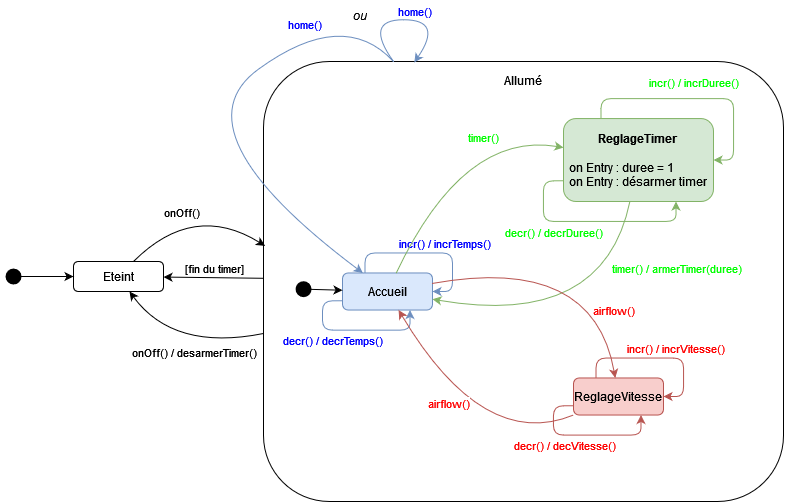

The diagram above was exported from draw.io. Its source (the exported page's mxGraphModel, read from the mxfile embedded in the PNG):
<mxGraphModel dx="1235" dy="678" grid="1" gridSize="10" guides="1" tooltips="1" connect="1" arrows="1" fold="1" page="1" pageScale="1" pageWidth="827" pageHeight="1169" math="0" shadow="0">
  <root>
    <mxCell id="WIyWlLk6GJQsqaUBKTNV-0" />
    <mxCell id="WIyWlLk6GJQsqaUBKTNV-1" parent="WIyWlLk6GJQsqaUBKTNV-0" />
    <mxCell id="z0Pox6YgoSkQrQav0ZU1-2" value="" style="group;strokeWidth=4;" vertex="1" connectable="0" parent="WIyWlLk6GJQsqaUBKTNV-1">
      <mxGeometry x="224" y="411" width="580" height="420" as="geometry" />
    </mxCell>
    <mxCell id="z0Pox6YgoSkQrQav0ZU1-0" value="" style="rounded=1;whiteSpace=wrap;html=1;" vertex="1" parent="z0Pox6YgoSkQrQav0ZU1-2">
      <mxGeometry x="60" y="-20" width="520" height="440" as="geometry" />
    </mxCell>
    <mxCell id="z0Pox6YgoSkQrQav0ZU1-3" value="" style="shape=waypoint;sketch=0;fillStyle=solid;size=6;pointerEvents=1;points=[];fillColor=none;resizable=0;rotatable=0;perimeter=centerPerimeter;snapToPoint=1;strokeWidth=6;" vertex="1" parent="z0Pox6YgoSkQrQav0ZU1-2">
      <mxGeometry x="90" y="197.64705882352936" width="20" height="20" as="geometry" />
    </mxCell>
    <mxCell id="z0Pox6YgoSkQrQav0ZU1-6" value="ReglageVitesse" style="rounded=1;whiteSpace=wrap;html=1;fillColor=#f8cecc;strokeColor=#b85450;" vertex="1" parent="z0Pox6YgoSkQrQav0ZU1-2">
      <mxGeometry x="370" y="296.4705882352941" width="90" height="37.05882352941176" as="geometry" />
    </mxCell>
    <mxCell id="z0Pox6YgoSkQrQav0ZU1-7" style="edgeStyle=orthogonalEdgeStyle;rounded=1;orthogonalLoop=1;jettySize=auto;html=1;exitX=0.25;exitY=0;exitDx=0;exitDy=0;entryX=1;entryY=0.5;entryDx=0;entryDy=0;fillColor=#f8cecc;strokeColor=#b85450;" edge="1" parent="z0Pox6YgoSkQrQav0ZU1-2" source="z0Pox6YgoSkQrQav0ZU1-6" target="z0Pox6YgoSkQrQav0ZU1-6">
      <mxGeometry relative="1" as="geometry" />
    </mxCell>
    <mxCell id="z0Pox6YgoSkQrQav0ZU1-8" value="incr() / incrVitesse()" style="edgeLabel;html=1;align=center;verticalAlign=middle;resizable=0;points=[];fontColor=#ff0000;" vertex="1" connectable="0" parent="z0Pox6YgoSkQrQav0ZU1-7">
      <mxGeometry x="0.01" y="-1" relative="1" as="geometry">
        <mxPoint x="15" y="-11" as="offset" />
      </mxGeometry>
    </mxCell>
    <mxCell id="z0Pox6YgoSkQrQav0ZU1-10" style="edgeStyle=orthogonalEdgeStyle;rounded=1;orthogonalLoop=1;jettySize=auto;html=1;exitX=0;exitY=0.75;exitDx=0;exitDy=0;entryX=0.75;entryY=1;entryDx=0;entryDy=0;fillColor=#f8cecc;strokeColor=#b85450;" edge="1" parent="z0Pox6YgoSkQrQav0ZU1-2" source="z0Pox6YgoSkQrQav0ZU1-6" target="z0Pox6YgoSkQrQav0ZU1-6">
      <mxGeometry relative="1" as="geometry" />
    </mxCell>
    <mxCell id="z0Pox6YgoSkQrQav0ZU1-11" value="decr() / decVitesse()" style="edgeLabel;html=1;align=center;verticalAlign=middle;resizable=0;points=[];fontColor=#ff0000;" vertex="1" connectable="0" parent="z0Pox6YgoSkQrQav0ZU1-10">
      <mxGeometry x="-0.1951" relative="1" as="geometry">
        <mxPoint x="-4" y="10" as="offset" />
      </mxGeometry>
    </mxCell>
    <mxCell id="z0Pox6YgoSkQrQav0ZU1-13" value="&lt;div&gt;&lt;b&gt;ReglageTimer&lt;/b&gt;&lt;/div&gt;&lt;div&gt;&lt;br&gt;&lt;/div&gt;&lt;div align=&quot;left&quot;&gt;on Entry : duree = 1&lt;br&gt;&lt;/div&gt;&lt;div align=&quot;left&quot;&gt;on Entry : désarmer timer&lt;br&gt;&lt;/div&gt;" style="rounded=1;whiteSpace=wrap;html=1;fillColor=#d5e8d4;strokeColor=#82b366;" vertex="1" parent="z0Pox6YgoSkQrQav0ZU1-2">
      <mxGeometry x="360" y="37.06" width="150" height="82.94" as="geometry" />
    </mxCell>
    <mxCell id="z0Pox6YgoSkQrQav0ZU1-14" style="edgeStyle=orthogonalEdgeStyle;rounded=1;orthogonalLoop=1;jettySize=auto;html=1;exitX=0.25;exitY=0;exitDx=0;exitDy=0;entryX=1;entryY=0.5;entryDx=0;entryDy=0;fillColor=#d5e8d4;strokeColor=#82b366;" edge="1" parent="z0Pox6YgoSkQrQav0ZU1-2" source="z0Pox6YgoSkQrQav0ZU1-13" target="z0Pox6YgoSkQrQav0ZU1-13">
      <mxGeometry relative="1" as="geometry" />
    </mxCell>
    <mxCell id="z0Pox6YgoSkQrQav0ZU1-15" value="incr() / incrDuree()" style="edgeLabel;html=1;align=center;verticalAlign=middle;resizable=0;points=[];fontColor=#00ff00;" vertex="1" connectable="0" parent="z0Pox6YgoSkQrQav0ZU1-14">
      <mxGeometry x="0.01" y="-1" relative="1" as="geometry">
        <mxPoint x="-6" y="-18" as="offset" />
      </mxGeometry>
    </mxCell>
    <mxCell id="z0Pox6YgoSkQrQav0ZU1-16" style="edgeStyle=orthogonalEdgeStyle;rounded=1;orthogonalLoop=1;jettySize=auto;html=1;exitX=0;exitY=0.75;exitDx=0;exitDy=0;entryX=0.75;entryY=1;entryDx=0;entryDy=0;fillColor=#d5e8d4;strokeColor=#82b366;" edge="1" parent="z0Pox6YgoSkQrQav0ZU1-2" source="z0Pox6YgoSkQrQav0ZU1-13" target="z0Pox6YgoSkQrQav0ZU1-13">
      <mxGeometry relative="1" as="geometry" />
    </mxCell>
    <mxCell id="z0Pox6YgoSkQrQav0ZU1-17" value="decr() / decrDuree()" style="edgeLabel;html=1;align=center;verticalAlign=middle;resizable=0;points=[];fontColor=#00ff00;" vertex="1" connectable="0" parent="z0Pox6YgoSkQrQav0ZU1-16">
      <mxGeometry x="-0.1951" relative="1" as="geometry">
        <mxPoint x="-16" y="10" as="offset" />
      </mxGeometry>
    </mxCell>
    <mxCell id="z0Pox6YgoSkQrQav0ZU1-18" value="Accueil" style="rounded=1;whiteSpace=wrap;html=1;fillColor=#dae8fc;strokeColor=#6c8ebf;" vertex="1" parent="z0Pox6YgoSkQrQav0ZU1-2">
      <mxGeometry x="139" y="191.4705882352941" width="90" height="37.05882352941176" as="geometry" />
    </mxCell>
    <mxCell id="z0Pox6YgoSkQrQav0ZU1-19" style="edgeStyle=orthogonalEdgeStyle;rounded=1;orthogonalLoop=1;jettySize=auto;html=1;exitX=0.25;exitY=0;exitDx=0;exitDy=0;entryX=1;entryY=0.5;entryDx=0;entryDy=0;fillColor=#dae8fc;strokeColor=#6c8ebf;" edge="1" parent="z0Pox6YgoSkQrQav0ZU1-2" source="z0Pox6YgoSkQrQav0ZU1-18" target="z0Pox6YgoSkQrQav0ZU1-18">
      <mxGeometry relative="1" as="geometry" />
    </mxCell>
    <mxCell id="z0Pox6YgoSkQrQav0ZU1-20" value="incr() / incrTemps()" style="edgeLabel;html=1;align=center;verticalAlign=middle;resizable=0;points=[];fontColor=#0000ff;" vertex="1" connectable="0" parent="z0Pox6YgoSkQrQav0ZU1-19">
      <mxGeometry x="0.01" y="-1" relative="1" as="geometry">
        <mxPoint x="15" y="-11" as="offset" />
      </mxGeometry>
    </mxCell>
    <mxCell id="z0Pox6YgoSkQrQav0ZU1-21" style="edgeStyle=orthogonalEdgeStyle;rounded=1;orthogonalLoop=1;jettySize=auto;html=1;exitX=0;exitY=0.75;exitDx=0;exitDy=0;entryX=0.75;entryY=1;entryDx=0;entryDy=0;fillColor=#dae8fc;strokeColor=#6c8ebf;" edge="1" parent="z0Pox6YgoSkQrQav0ZU1-2" source="z0Pox6YgoSkQrQav0ZU1-18" target="z0Pox6YgoSkQrQav0ZU1-18">
      <mxGeometry relative="1" as="geometry" />
    </mxCell>
    <mxCell id="z0Pox6YgoSkQrQav0ZU1-22" value="decr() / decrTemps()" style="edgeLabel;html=1;align=center;verticalAlign=middle;resizable=0;points=[];fontColor=#0000ff;" vertex="1" connectable="0" parent="z0Pox6YgoSkQrQav0ZU1-21">
      <mxGeometry x="-0.1951" relative="1" as="geometry">
        <mxPoint x="-5" y="10" as="offset" />
      </mxGeometry>
    </mxCell>
    <mxCell id="z0Pox6YgoSkQrQav0ZU1-29" value="" style="endArrow=classic;html=1;rounded=0;exitX=0.5;exitY=0.292;exitDx=0;exitDy=0;exitPerimeter=0;" edge="1" parent="z0Pox6YgoSkQrQav0ZU1-2" source="z0Pox6YgoSkQrQav0ZU1-3" target="z0Pox6YgoSkQrQav0ZU1-18">
      <mxGeometry width="50" height="50" relative="1" as="geometry">
        <mxPoint x="130" y="284.1176470588235" as="sourcePoint" />
        <mxPoint x="180" y="222.35294117647058" as="targetPoint" />
      </mxGeometry>
    </mxCell>
    <mxCell id="z0Pox6YgoSkQrQav0ZU1-39" value="" style="endArrow=classic;html=1;exitX=0.25;exitY=0;exitDx=0;exitDy=0;curved=1;fillColor=#dae8fc;strokeColor=#6c8ebf;" edge="1" parent="z0Pox6YgoSkQrQav0ZU1-2" source="z0Pox6YgoSkQrQav0ZU1-0" target="z0Pox6YgoSkQrQav0ZU1-18">
      <mxGeometry width="50" height="50" relative="1" as="geometry">
        <mxPoint x="140" y="247.05882352941174" as="sourcePoint" />
        <mxPoint x="190" y="185.29411764705878" as="targetPoint" />
        <Array as="points">
          <mxPoint x="140" y="-74.11764705882352" />
          <mxPoint x="-30" y="49.41176470588234" />
        </Array>
      </mxGeometry>
    </mxCell>
    <mxCell id="z0Pox6YgoSkQrQav0ZU1-40" value="home()" style="edgeLabel;html=1;align=center;verticalAlign=middle;resizable=0;points=[];fontColor=#0000ff;" vertex="1" connectable="0" parent="z0Pox6YgoSkQrQav0ZU1-39">
      <mxGeometry x="-0.6367" y="12" relative="1" as="geometry">
        <mxPoint x="-30" y="-5" as="offset" />
      </mxGeometry>
    </mxCell>
    <mxCell id="z0Pox6YgoSkQrQav0ZU1-41" value="" style="endArrow=classic;html=1;curved=1;fillColor=#d5e8d4;strokeColor=#82b366;" edge="1" parent="z0Pox6YgoSkQrQav0ZU1-2" source="z0Pox6YgoSkQrQav0ZU1-18" target="z0Pox6YgoSkQrQav0ZU1-13">
      <mxGeometry width="50" height="50" relative="1" as="geometry">
        <mxPoint x="300" y="160.58823529411762" as="sourcePoint" />
        <mxPoint x="350" y="98.82352941176468" as="targetPoint" />
        <Array as="points">
          <mxPoint x="260" y="49.41176470588234" />
        </Array>
      </mxGeometry>
    </mxCell>
    <mxCell id="z0Pox6YgoSkQrQav0ZU1-42" value="timer()" style="edgeLabel;html=1;align=center;verticalAlign=middle;resizable=0;points=[];fontColor=#00ff00;" vertex="1" connectable="0" parent="z0Pox6YgoSkQrQav0ZU1-41">
      <mxGeometry x="0.241" y="-13" relative="1" as="geometry">
        <mxPoint x="19" y="-7" as="offset" />
      </mxGeometry>
    </mxCell>
    <mxCell id="z0Pox6YgoSkQrQav0ZU1-43" value="" style="endArrow=none;html=1;curved=1;startArrow=classic;startFill=1;endFill=0;fillColor=#d5e8d4;strokeColor=#82b366;" edge="1" parent="z0Pox6YgoSkQrQav0ZU1-2" source="z0Pox6YgoSkQrQav0ZU1-18" target="z0Pox6YgoSkQrQav0ZU1-13">
      <mxGeometry width="50" height="50" relative="1" as="geometry">
        <mxPoint x="300" y="160.58823529411762" as="sourcePoint" />
        <mxPoint x="350" y="98.82352941176468" as="targetPoint" />
        <Array as="points">
          <mxPoint x="400" y="247.05882352941174" />
        </Array>
      </mxGeometry>
    </mxCell>
    <mxCell id="z0Pox6YgoSkQrQav0ZU1-44" value="airflow()" style="edgeLabel;html=1;align=center;verticalAlign=middle;resizable=0;points=[];fontColor=#ff0000;" vertex="1" connectable="0" parent="z0Pox6YgoSkQrQav0ZU1-43">
      <mxGeometry x="-0.2047" y="20" relative="1" as="geometry">
        <mxPoint x="58" y="10" as="offset" />
      </mxGeometry>
    </mxCell>
    <mxCell id="z0Pox6YgoSkQrQav0ZU1-45" value="" style="endArrow=classic;html=1;curved=1;fillColor=#f8cecc;strokeColor=#b85450;" edge="1" parent="z0Pox6YgoSkQrQav0ZU1-2" source="z0Pox6YgoSkQrQav0ZU1-18" target="z0Pox6YgoSkQrQav0ZU1-6">
      <mxGeometry width="50" height="50" relative="1" as="geometry">
        <mxPoint x="280" y="259.4117647058823" as="sourcePoint" />
        <mxPoint x="330" y="197.64705882352936" as="targetPoint" />
        <Array as="points">
          <mxPoint x="390" y="172.9411764705882" />
        </Array>
      </mxGeometry>
    </mxCell>
    <mxCell id="z0Pox6YgoSkQrQav0ZU1-46" value="" style="endArrow=none;html=1;curved=1;startArrow=classic;startFill=1;endFill=0;fillColor=#f8cecc;strokeColor=#b85450;" edge="1" parent="z0Pox6YgoSkQrQav0ZU1-2" source="z0Pox6YgoSkQrQav0ZU1-18" target="z0Pox6YgoSkQrQav0ZU1-6">
      <mxGeometry width="50" height="50" relative="1" as="geometry">
        <mxPoint x="280" y="247.05882352941174" as="sourcePoint" />
        <mxPoint x="330" y="185.29411764705878" as="targetPoint" />
        <Array as="points">
          <mxPoint x="280" y="370.58823529411757" />
        </Array>
      </mxGeometry>
    </mxCell>
    <mxCell id="z0Pox6YgoSkQrQav0ZU1-48" value="airflow()" style="edgeLabel;html=1;align=center;verticalAlign=middle;resizable=0;points=[];fontColor=#ff0000;" vertex="1" connectable="0" parent="z0Pox6YgoSkQrQav0ZU1-2">
      <mxGeometry x="279.9965453365114" y="345.88811807416175" as="geometry">
        <mxPoint x="-36" y="-24" as="offset" />
      </mxGeometry>
    </mxCell>
    <mxCell id="z0Pox6YgoSkQrQav0ZU1-49" value="timer() / armerTimer(duree)" style="edgeLabel;html=1;align=center;verticalAlign=middle;resizable=0;points=[];fontColor=#00ff00;" vertex="1" connectable="0" parent="z0Pox6YgoSkQrQav0ZU1-2">
      <mxGeometry x="596.99750242094" y="129.9982194265379" as="geometry">
        <mxPoint x="-125" y="56" as="offset" />
      </mxGeometry>
    </mxCell>
    <mxCell id="z0Pox6YgoSkQrQav0ZU1-50" value="" style="endArrow=classic;html=1;exitX=0.25;exitY=0;exitDx=0;exitDy=0;curved=1;fillColor=#dae8fc;strokeColor=#6c8ebf;entryX=0.29;entryY=0.002;entryDx=0;entryDy=0;entryPerimeter=0;" edge="1" parent="z0Pox6YgoSkQrQav0ZU1-2" source="z0Pox6YgoSkQrQav0ZU1-0" target="z0Pox6YgoSkQrQav0ZU1-0">
      <mxGeometry width="50" height="50" relative="1" as="geometry">
        <mxPoint x="200" y="185.29411764705878" as="sourcePoint" />
        <mxPoint x="160" as="targetPoint" />
        <Array as="points">
          <mxPoint x="160" y="-61.764705882352935" />
          <mxPoint x="240" y="-61.764705882352935" />
        </Array>
      </mxGeometry>
    </mxCell>
    <mxCell id="z0Pox6YgoSkQrQav0ZU1-1" value="Allumé" style="text;html=1;strokeColor=none;fillColor=none;align=center;verticalAlign=middle;whiteSpace=wrap;rounded=0;" vertex="1" parent="z0Pox6YgoSkQrQav0ZU1-2">
      <mxGeometry x="290" y="-20" width="60" height="37.05882352941176" as="geometry" />
    </mxCell>
    <mxCell id="z0Pox6YgoSkQrQav0ZU1-23" value="Eteint" style="rounded=1;whiteSpace=wrap;html=1;" vertex="1" parent="WIyWlLk6GJQsqaUBKTNV-1">
      <mxGeometry x="94.00000000000006" y="591" width="90" height="30" as="geometry" />
    </mxCell>
    <mxCell id="z0Pox6YgoSkQrQav0ZU1-28" value="" style="shape=waypoint;sketch=0;fillStyle=solid;size=6;pointerEvents=1;points=[];fillColor=none;resizable=0;rotatable=0;perimeter=centerPerimeter;snapToPoint=1;strokeWidth=6;" vertex="1" parent="WIyWlLk6GJQsqaUBKTNV-1">
      <mxGeometry x="24" y="596" width="20" height="20" as="geometry" />
    </mxCell>
    <mxCell id="z0Pox6YgoSkQrQav0ZU1-30" value="" style="endArrow=classic;html=1;rounded=0;" edge="1" parent="WIyWlLk6GJQsqaUBKTNV-1" source="z0Pox6YgoSkQrQav0ZU1-28" target="z0Pox6YgoSkQrQav0ZU1-23">
      <mxGeometry width="50" height="50" relative="1" as="geometry">
        <mxPoint x="374" y="641" as="sourcePoint" />
        <mxPoint x="114" y="581" as="targetPoint" />
      </mxGeometry>
    </mxCell>
    <mxCell id="z0Pox6YgoSkQrQav0ZU1-31" value="" style="endArrow=classic;html=1;curved=1;startArrow=none;startFill=0;endFill=1;entryX=0.003;entryY=0.419;entryDx=0;entryDy=0;entryPerimeter=0;" edge="1" parent="WIyWlLk6GJQsqaUBKTNV-1" source="z0Pox6YgoSkQrQav0ZU1-23" target="z0Pox6YgoSkQrQav0ZU1-0">
      <mxGeometry width="50" height="50" relative="1" as="geometry">
        <mxPoint x="354" y="641" as="sourcePoint" />
        <mxPoint x="404" y="591" as="targetPoint" />
        <Array as="points">
          <mxPoint x="214" y="531" />
        </Array>
      </mxGeometry>
    </mxCell>
    <mxCell id="z0Pox6YgoSkQrQav0ZU1-32" value="onOff()" style="edgeLabel;html=1;align=center;verticalAlign=middle;resizable=0;points=[];" vertex="1" connectable="0" parent="z0Pox6YgoSkQrQav0ZU1-31">
      <mxGeometry x="-0.279" y="-6" relative="1" as="geometry">
        <mxPoint y="-11" as="offset" />
      </mxGeometry>
    </mxCell>
    <mxCell id="z0Pox6YgoSkQrQav0ZU1-35" value="" style="endArrow=none;html=1;curved=1;startArrow=classic;startFill=1;endFill=0;" edge="1" parent="WIyWlLk6GJQsqaUBKTNV-1" source="z0Pox6YgoSkQrQav0ZU1-23" target="z0Pox6YgoSkQrQav0ZU1-0">
      <mxGeometry width="50" height="50" relative="1" as="geometry">
        <mxPoint x="354" y="641" as="sourcePoint" />
        <mxPoint x="404" y="591" as="targetPoint" />
        <Array as="points">
          <mxPoint x="194" y="681" />
        </Array>
      </mxGeometry>
    </mxCell>
    <mxCell id="z0Pox6YgoSkQrQav0ZU1-37" value="onOff() / desarmerTimer()" style="edgeLabel;html=1;align=center;verticalAlign=middle;resizable=0;points=[];" vertex="1" connectable="0" parent="z0Pox6YgoSkQrQav0ZU1-35">
      <mxGeometry x="-0.1989" y="11" relative="1" as="geometry">
        <mxPoint x="16" y="13" as="offset" />
      </mxGeometry>
    </mxCell>
    <mxCell id="z0Pox6YgoSkQrQav0ZU1-36" value="" style="endArrow=none;html=1;rounded=0;startArrow=classic;startFill=1;endFill=0;" edge="1" parent="WIyWlLk6GJQsqaUBKTNV-1" source="z0Pox6YgoSkQrQav0ZU1-23" target="z0Pox6YgoSkQrQav0ZU1-0">
      <mxGeometry width="50" height="50" relative="1" as="geometry">
        <mxPoint x="354" y="641" as="sourcePoint" />
        <mxPoint x="404" y="591" as="targetPoint" />
      </mxGeometry>
    </mxCell>
    <mxCell id="z0Pox6YgoSkQrQav0ZU1-38" value="[fin du timer]" style="edgeLabel;html=1;align=center;verticalAlign=middle;resizable=0;points=[];" vertex="1" connectable="0" parent="z0Pox6YgoSkQrQav0ZU1-36">
      <mxGeometry x="-0.15" y="3" relative="1" as="geometry">
        <mxPoint x="8" y="-7" as="offset" />
      </mxGeometry>
    </mxCell>
    <mxCell id="z0Pox6YgoSkQrQav0ZU1-52" value="home()" style="edgeLabel;html=1;align=center;verticalAlign=middle;resizable=0;points=[];fontColor=#0000ff;" vertex="1" connectable="0" parent="WIyWlLk6GJQsqaUBKTNV-1">
      <mxGeometry x="313.99937640044976" y="368.9954841808998" as="geometry">
        <mxPoint x="120" y="-29" as="offset" />
      </mxGeometry>
    </mxCell>
    <mxCell id="z0Pox6YgoSkQrQav0ZU1-53" value="ou" style="text;html=1;align=center;verticalAlign=middle;resizable=0;points=[];autosize=1;strokeColor=none;fillColor=none;fontStyle=2" vertex="1" parent="WIyWlLk6GJQsqaUBKTNV-1">
      <mxGeometry x="360" y="330" width="40" height="30" as="geometry" />
    </mxCell>
  </root>
</mxGraphModel>